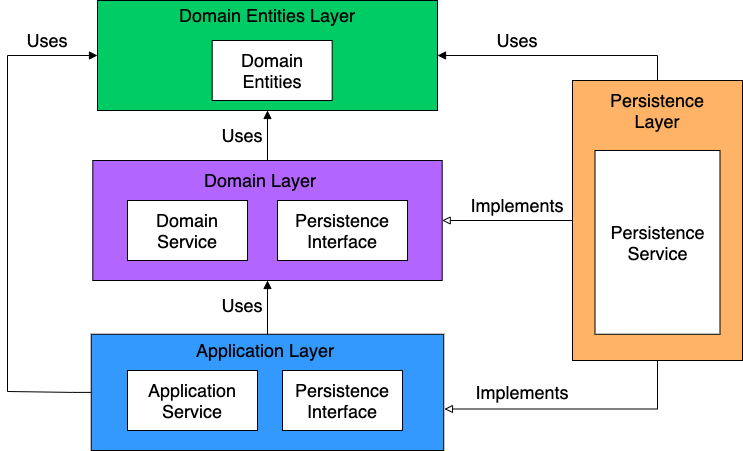

The diagram above was exported from draw.io. Its source (the exported page's mxGraphModel, read from the mxfile embedded in the PNG):
<mxGraphModel dx="1826" dy="1100" grid="1" gridSize="10" guides="1" tooltips="1" connect="1" arrows="1" fold="1" page="0" pageScale="1" pageWidth="850" pageHeight="1100" math="0" shadow="0">
  <root>
    <mxCell id="0" />
    <mxCell id="1" parent="0" />
    <mxCell id="xn0Px-NG_Q8yIJOs8tsU-47" value="&lt;div&gt;&lt;br&gt;&lt;/div&gt;" style="rounded=0;whiteSpace=wrap;html=1;align=left;fillColor=#00CC66;" parent="1" vertex="1">
      <mxGeometry x="-90" y="-40" width="340" height="110" as="geometry" />
    </mxCell>
    <mxCell id="KQYNRfd5GYr7n1qmtgBb-26" style="edgeStyle=orthogonalEdgeStyle;rounded=0;orthogonalLoop=1;jettySize=auto;html=1;exitX=0.5;exitY=1;exitDx=0;exitDy=0;entryX=1.002;entryY=0.643;entryDx=0;entryDy=0;entryPerimeter=0;endArrow=block;endFill=0;strokeColor=#000000;" edge="1" parent="1" source="xn0Px-NG_Q8yIJOs8tsU-46" target="xn0Px-NG_Q8yIJOs8tsU-45">
      <mxGeometry relative="1" as="geometry" />
    </mxCell>
    <mxCell id="KQYNRfd5GYr7n1qmtgBb-28" style="edgeStyle=orthogonalEdgeStyle;rounded=0;orthogonalLoop=1;jettySize=auto;html=1;exitX=0.5;exitY=0;exitDx=0;exitDy=0;endArrow=block;endFill=1;strokeColor=#000000;" edge="1" parent="1" source="xn0Px-NG_Q8yIJOs8tsU-46" target="xn0Px-NG_Q8yIJOs8tsU-47">
      <mxGeometry relative="1" as="geometry" />
    </mxCell>
    <mxCell id="KQYNRfd5GYr7n1qmtgBb-31" style="edgeStyle=orthogonalEdgeStyle;rounded=0;orthogonalLoop=1;jettySize=auto;html=1;exitX=0;exitY=0.5;exitDx=0;exitDy=0;entryX=1;entryY=0.5;entryDx=0;entryDy=0;endArrow=block;endFill=0;strokeColor=#000000;" edge="1" parent="1" source="xn0Px-NG_Q8yIJOs8tsU-46" target="xn0Px-NG_Q8yIJOs8tsU-44">
      <mxGeometry relative="1" as="geometry" />
    </mxCell>
    <mxCell id="xn0Px-NG_Q8yIJOs8tsU-46" value="&lt;div&gt;&lt;br&gt;&lt;/div&gt;" style="rounded=0;whiteSpace=wrap;html=1;align=left;fillColor=#FFB366;" parent="1" vertex="1">
      <mxGeometry x="385" y="40" width="170" height="280" as="geometry" />
    </mxCell>
    <mxCell id="KQYNRfd5GYr7n1qmtgBb-23" style="edgeStyle=orthogonalEdgeStyle;rounded=0;orthogonalLoop=1;jettySize=auto;html=1;exitX=0;exitY=0.5;exitDx=0;exitDy=0;entryX=0;entryY=0.5;entryDx=0;entryDy=0;endArrow=block;endFill=1;strokeColor=#000000;" edge="1" parent="1" source="xn0Px-NG_Q8yIJOs8tsU-45" target="xn0Px-NG_Q8yIJOs8tsU-47">
      <mxGeometry relative="1" as="geometry">
        <Array as="points">
          <mxPoint x="-115" y="352" />
          <mxPoint x="-180" y="351" />
          <mxPoint x="-180" y="15" />
        </Array>
      </mxGeometry>
    </mxCell>
    <mxCell id="KQYNRfd5GYr7n1qmtgBb-39" style="edgeStyle=orthogonalEdgeStyle;rounded=0;orthogonalLoop=1;jettySize=auto;html=1;exitX=0.5;exitY=0;exitDx=0;exitDy=0;entryX=0.5;entryY=1;entryDx=0;entryDy=0;endArrow=block;endFill=1;strokeColor=#000000;" edge="1" parent="1" source="xn0Px-NG_Q8yIJOs8tsU-45" target="xn0Px-NG_Q8yIJOs8tsU-44">
      <mxGeometry relative="1" as="geometry" />
    </mxCell>
    <mxCell id="xn0Px-NG_Q8yIJOs8tsU-45" value="&lt;div&gt;&lt;br&gt;&lt;/div&gt;" style="rounded=0;whiteSpace=wrap;html=1;align=left;fillColor=#3399FF;" parent="1" vertex="1">
      <mxGeometry x="-96.25" y="293.75" width="352.5" height="116.25" as="geometry" />
    </mxCell>
    <mxCell id="KQYNRfd5GYr7n1qmtgBb-38" style="edgeStyle=orthogonalEdgeStyle;rounded=0;orthogonalLoop=1;jettySize=auto;html=1;exitX=0.5;exitY=0;exitDx=0;exitDy=0;entryX=0.5;entryY=1;entryDx=0;entryDy=0;endArrow=block;endFill=1;strokeColor=#000000;" edge="1" parent="1" source="xn0Px-NG_Q8yIJOs8tsU-44" target="xn0Px-NG_Q8yIJOs8tsU-47">
      <mxGeometry relative="1" as="geometry" />
    </mxCell>
    <mxCell id="xn0Px-NG_Q8yIJOs8tsU-44" value="&lt;div&gt;&lt;br&gt;&lt;/div&gt;" style="rounded=0;whiteSpace=wrap;html=1;align=left;fillColor=#B266FF;" parent="1" vertex="1">
      <mxGeometry x="-94.69" y="120" width="349.38" height="120" as="geometry" />
    </mxCell>
    <mxCell id="xn0Px-NG_Q8yIJOs8tsU-1" value="&lt;font style=&quot;font-size: 18px&quot;&gt;Application Service&lt;/font&gt;" style="rounded=0;whiteSpace=wrap;html=1;fillColor=#FFFFFF;" parent="1" vertex="1">
      <mxGeometry x="-60" y="330" width="130" height="60" as="geometry" />
    </mxCell>
    <mxCell id="xn0Px-NG_Q8yIJOs8tsU-2" value="&lt;font style=&quot;font-size: 18px&quot;&gt;Persistence Interface&lt;/font&gt;" style="rounded=0;whiteSpace=wrap;html=1;fillColor=#FFFFFF;" parent="1" vertex="1">
      <mxGeometry x="95" y="330" width="120" height="60" as="geometry" />
    </mxCell>
    <mxCell id="xn0Px-NG_Q8yIJOs8tsU-3" value="&lt;font style=&quot;font-size: 18px&quot;&gt;Domain Service&lt;/font&gt;" style="rounded=0;whiteSpace=wrap;html=1;fillColor=#FFFFFF;" parent="1" vertex="1">
      <mxGeometry x="-60" y="160" width="120" height="60" as="geometry" />
    </mxCell>
    <mxCell id="xn0Px-NG_Q8yIJOs8tsU-4" value="&lt;font style=&quot;font-size: 18px&quot;&gt;Persistence Interface&lt;/font&gt;" style="rounded=0;whiteSpace=wrap;html=1;fillColor=#FFFFFF;" parent="1" vertex="1">
      <mxGeometry x="90" y="160" width="130" height="60" as="geometry" />
    </mxCell>
    <mxCell id="xn0Px-NG_Q8yIJOs8tsU-5" value="&lt;font style=&quot;font-size: 18px&quot;&gt;Persistence Service&lt;/font&gt;" style="rounded=0;whiteSpace=wrap;html=1;fillColor=#FFFFFF;" parent="1" vertex="1">
      <mxGeometry x="407.5" y="110" width="125" height="183.75" as="geometry" />
    </mxCell>
    <mxCell id="xn0Px-NG_Q8yIJOs8tsU-33" value="&lt;font style=&quot;font-size: 18px&quot;&gt;Domain Entities&lt;/font&gt;" style="rounded=0;whiteSpace=wrap;html=1;fillColor=#FFFFFF;" parent="1" vertex="1">
      <mxGeometry x="24.69" width="120" height="60" as="geometry" />
    </mxCell>
    <mxCell id="xn0Px-NG_Q8yIJOs8tsU-61" value="&lt;font style=&quot;font-size: 18px&quot;&gt;Implements&lt;/font&gt;" style="text;html=1;strokeColor=none;fillColor=none;align=center;verticalAlign=middle;whiteSpace=wrap;rounded=0;" parent="1" vertex="1">
      <mxGeometry x="280" y="150" width="100" height="30" as="geometry" />
    </mxCell>
    <mxCell id="xn0Px-NG_Q8yIJOs8tsU-62" value="&lt;font style=&quot;font-size: 18px&quot;&gt;Implements&lt;/font&gt;" style="text;html=1;strokeColor=none;fillColor=none;align=center;verticalAlign=middle;whiteSpace=wrap;rounded=0;" parent="1" vertex="1">
      <mxGeometry x="280" y="339.37" width="110" height="25" as="geometry" />
    </mxCell>
    <mxCell id="KQYNRfd5GYr7n1qmtgBb-2" value="&lt;font style=&quot;font-size: 18px&quot;&gt;Uses&lt;/font&gt;" style="text;html=1;strokeColor=none;fillColor=none;align=center;verticalAlign=middle;whiteSpace=wrap;rounded=0;" vertex="1" parent="1">
      <mxGeometry x="-170" y="-15" width="60" height="30" as="geometry" />
    </mxCell>
    <mxCell id="KQYNRfd5GYr7n1qmtgBb-5" value="&lt;font style=&quot;font-size: 18px&quot;&gt;Uses&lt;/font&gt;" style="text;html=1;strokeColor=none;fillColor=none;align=center;verticalAlign=middle;whiteSpace=wrap;rounded=0;" vertex="1" parent="1">
      <mxGeometry x="20" y="80" width="70" height="30" as="geometry" />
    </mxCell>
    <mxCell id="KQYNRfd5GYr7n1qmtgBb-7" value="&lt;font style=&quot;font-size: 18px&quot;&gt;Uses&lt;/font&gt;" style="text;html=1;strokeColor=none;fillColor=none;align=center;verticalAlign=middle;whiteSpace=wrap;rounded=0;" vertex="1" parent="1">
      <mxGeometry x="295" y="-15" width="70" height="30" as="geometry" />
    </mxCell>
    <mxCell id="KQYNRfd5GYr7n1qmtgBb-18" value="&lt;font style=&quot;font-size: 18px&quot;&gt;Domain Entities Layer&lt;/font&gt;" style="text;html=1;strokeColor=none;fillColor=none;align=center;verticalAlign=middle;whiteSpace=wrap;rounded=0;" vertex="1" parent="1">
      <mxGeometry x="-10" y="-35" width="180" height="20" as="geometry" />
    </mxCell>
    <mxCell id="KQYNRfd5GYr7n1qmtgBb-19" value="&lt;font style=&quot;font-size: 18px&quot;&gt;Domain Layer&lt;/font&gt;" style="text;html=1;strokeColor=none;fillColor=none;align=center;verticalAlign=middle;whiteSpace=wrap;rounded=0;" vertex="1" parent="1">
      <mxGeometry x="7.5" y="130" width="130" height="20" as="geometry" />
    </mxCell>
    <mxCell id="KQYNRfd5GYr7n1qmtgBb-20" value="&lt;font style=&quot;font-size: 18px&quot;&gt;Application Layer&lt;/font&gt;" style="text;html=1;strokeColor=none;fillColor=none;align=center;verticalAlign=middle;whiteSpace=wrap;rounded=0;" vertex="1" parent="1">
      <mxGeometry x="-2.5" y="300" width="160" height="20" as="geometry" />
    </mxCell>
    <mxCell id="KQYNRfd5GYr7n1qmtgBb-21" value="&lt;font style=&quot;font-size: 18px&quot;&gt;Persistence Layer&lt;/font&gt;" style="text;html=1;strokeColor=none;fillColor=none;align=center;verticalAlign=middle;whiteSpace=wrap;rounded=0;" vertex="1" parent="1">
      <mxGeometry x="405" y="60" width="130" height="20" as="geometry" />
    </mxCell>
    <mxCell id="KQYNRfd5GYr7n1qmtgBb-30" value="&lt;font style=&quot;font-size: 18px&quot;&gt;Uses&lt;/font&gt;" style="text;html=1;strokeColor=none;fillColor=none;align=center;verticalAlign=middle;whiteSpace=wrap;rounded=0;" vertex="1" parent="1">
      <mxGeometry x="20" y="250" width="70" height="30" as="geometry" />
    </mxCell>
    <mxCell id="KQYNRfd5GYr7n1qmtgBb-40" style="edgeStyle=orthogonalEdgeStyle;rounded=0;orthogonalLoop=1;jettySize=auto;html=1;exitX=0.5;exitY=1;exitDx=0;exitDy=0;endArrow=block;endFill=0;strokeColor=#000000;" edge="1" parent="1" source="xn0Px-NG_Q8yIJOs8tsU-62" target="xn0Px-NG_Q8yIJOs8tsU-62">
      <mxGeometry relative="1" as="geometry" />
    </mxCell>
  </root>
</mxGraphModel>